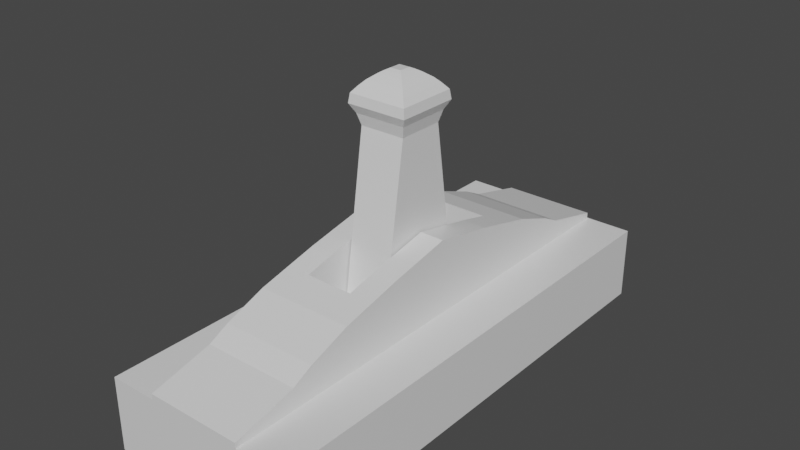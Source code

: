 # Source: Lever.blend  (saved by Blender 2.90.8; exported with 4.5.12 LTS)
import bpy
from mathutils import Matrix  # noqa: F401  (used for matrix-valued properties, if any)

bpy.ops.wm.read_factory_settings(use_empty=True)
scene = bpy.context.scene
scene.name = 'Scene'

# ---- collections
col_collection = bpy.data.collections.new('Collection'); scene.collection.children.link(col_collection)

# ---- materials (node trees are filled in below, after node groups)
mat_material = bpy.data.materials.new('Material')
mat_material.alpha_threshold = 0.0
mat_material.use_transparent_shadow = False
mat_material.line_color = (0.0, 0.0, 0.0, 1.0)

# ---- material node trees
mat_material.use_nodes = True; mat_material.node_tree.nodes.clear()
_N = mat_material.node_tree.nodes; _L = mat_material.node_tree.links
n0 = _N.new('ShaderNodeOutputMaterial'); n0.name = 'Material Output'; n0.location = (300, 300)
n1 = _N.new('ShaderNodeBsdfPrincipled'); n1.name = 'Principled BSDF'; n1.location = (10, 300)
n1.distribution = 'GGX'
n1.subsurface_method = 'BURLEY'
n1.inputs[2].default_value = 0.4
n1.inputs[3].default_value = 1.45
n1.inputs[27].default_value = (0.0, 0.0, 0.0, 1.0)
n1.inputs[28].default_value = 1.0
_L.new(n1.outputs[0], n0.inputs[0])
n0.is_active_output = True

# ---- world
world_world = bpy.data.worlds.new('World'); scene.world = world_world
world_world.use_nodes = True; world_world.node_tree.nodes.clear()
_N = world_world.node_tree.nodes; _L = world_world.node_tree.links
n0 = _N.new('ShaderNodeOutputWorld'); n0.name = 'World Output'; n0.location = (300, 300)
n1 = _N.new('ShaderNodeBackground'); n1.name = 'Background'; n1.location = (10, 300)
n1.inputs[0].default_value = (0.05088, 0.05088, 0.05088, 1.0)
_L.new(n1.outputs[0], n0.inputs[0])
n0.is_active_output = True
world_world.color = (0.05088, 0.05088, 0.05088)
world_world.use_sun_shadow = False
world_world.sun_shadow_jitter_overblur = 0.0

# ---- meshes
me_cube = bpy.data.meshes.new('Cube')
me_cube.from_pydata([(0.1937, 0.5, 0.1487), (0.1937, 0.5, 0.0), (0.1937, -0.5, 0.1487), (0.1937, -0.5, 0.0), (-0.1937, 0.5, 0.1487), (-0.1937, 0.5, 0.0), (-0.1937, -0.5, 0.1487), (-0.1937, -0.5, 0.0), (0.0, -0.5, 0.1487), (0.1937, 0.0, 0.1487), (-0.1937, 0.0, 0.1487), (0.0, 0.5, 0.1487), (-0.09685, 0.3333, 0.2115), (-0.09685, -0.5, 0.1487), (0.1937, -0.25, 0.1487), (-0.1937, 0.25, 0.1487), (0.09685, 0.5, 0.1487), (0.09685, -0.5, 0.1487), (0.1937, 0.25, 0.1487), (-0.1937, -0.25, 0.1487), (-0.09685, 0.5, 0.1487), (0.0, 0.2917, 0.2269), (0.0, 0.3333, 0.2115), (0.09685, 0.0, 0.1487), (-0.09685, 0.0, 0.1487), (-0.09685, 0.25, 0.1487), (0.09685, 0.25, 0.1487), (0.09685, -0.25, 0.1487), (-0.09685, -0.25, 0.1487), (0.04842, -0.5, 0.1487), (-0.04842, 0.5, 0.1487), (0.09685, 0.2917, 0.1487), (0.09685, 0.3333, 0.1487), (-0.09685, 0.2917, 0.1487), (-0.04842, -0.5, 0.1487), (0.04842, 0.5, 0.1487), (-0.09685, 0.3333, 0.1487), (0.04842, -0.3333, 0.2115), (0.04842, -0.2917, 0.2269), (-0.09685, 0.125, 0.1487), (-0.09685, 0.375, 0.1487), (-0.04842, -0.3333, 0.2115), (0.09685, 0.125, 0.1487), (0.09685, 0.375, 0.1487), (-0.04842, -0.2917, 0.2269), (0.09685, -0.375, 0.1487), (0.09685, -0.125, 0.1487), (-0.09685, -0.3333, 0.2115), (-0.09685, -0.375, 0.1487), (-0.09685, -0.125, 0.1487), (-0.09685, -0.2917, 0.2269), (0.09685, -0.3333, 0.2115), (0.09685, -0.2917, 0.2269), (0.0, -0.3333, 0.2115), (0.0, -0.2917, 0.2269), (-0.09685, -0.3333, 0.1487), (-0.09685, -0.2917, 0.1487), (0.09685, -0.3333, 0.1487), (0.09685, -0.2917, 0.1487), (0.04842, -0.5, 0.1598), (0.0, -0.5, 0.1598), (-0.04842, 0.5, 0.1598), (0.0, 0.5, 0.1598), (0.0, -0.375, 0.1905), (-0.04842, 0.0, 0.2979), (-0.04842, -0.5, 0.1598), (-0.09685, -0.5, 0.1598), (0.04842, 0.5, 0.1598), (0.09685, 0.5, 0.1598), (0.0, -0.25, 0.2424), (0.0, 0.375, 0.1905), (0.0, 0.25, 0.2424), (0.04842, 0.0, 0.2979), (0.09685, 0.0, 0.2979), (-0.09685, 0.125, 0.2727), (-0.09685, 0.0, 0.2979), (-0.09685, 0.375, 0.1905), (-0.09685, 0.25, 0.2424), (-0.04842, 0.25, 0.2424), (0.09685, 0.125, 0.2727), (0.09685, 0.375, 0.1905), (0.09685, 0.25, 0.2424), (0.04842, 0.25, 0.2424), (0.09685, -0.375, 0.1905), (0.09685, -0.5, 0.1598), (0.09685, -0.125, 0.2727), (0.09685, -0.25, 0.2424), (0.04842, -0.25, 0.2424), (-0.09685, -0.375, 0.1905), (-0.09685, -0.125, 0.2727), (-0.09685, -0.25, 0.2424), (-0.04842, -0.25, 0.2424), (-0.09685, 0.5, 0.1598), (-0.04842, -0.125, 0.2727), (-0.04842, -0.375, 0.1905), (0.04842, -0.125, 0.2727), (0.04842, 0.375, 0.1905), (-0.04842, 0.375, 0.1905), (-0.04842, 0.125, 0.2727), (0.04842, 0.125, 0.2727), (0.04842, -0.375, 0.1905), (-0.09685, 0.2917, 0.2269), (0.09685, 0.3333, 0.2115), (0.09685, 0.2917, 0.2269), (0.04842, 0.3333, 0.2115), (0.04842, 0.2917, 0.2269), (-0.04842, 0.3333, 0.2115), (-0.04842, 0.2917, 0.2269), (0.09685, -0.1875, 0.1487), (-0.09685, -0.1875, 0.1487), (0.0, -0.1875, 0.2576), (0.09685, -0.1875, 0.2576), (-0.09685, -0.1875, 0.2576), (-0.04842, -0.1875, 0.2576), (0.04842, -0.1875, 0.2576), (-0.09685, 0.1875, 0.1487), (0.09685, 0.1875, 0.1487), (0.0, 0.1875, 0.2576), (-0.09685, 0.1875, 0.2576), (0.09685, 0.1875, 0.2576), (-0.04842, 0.1875, 0.2576), (0.04842, 0.1875, 0.2576), (0.0, 0.125, 0.1781), (0.0, 0.0, 0.1781), (-0.04573, 0.0, 0.1781), (0.0, 0.1875, 0.1781), (0.0, -0.125, 0.1781), (0.04842, 0.0, 0.1781), (-0.04573, -0.1002, 0.1781), (0.04573, -0.1002, 0.1781), (-0.04573, 0.1002, 0.1781), (-0.04842, 0.1875, 0.1781), (0.04573, 0.1002, 0.1781), (0.04842, 0.1875, 0.1781), (0.0, -0.1875, 0.1781), (-0.04842, -0.1875, 0.1781), (0.04842, -0.1875, 0.1781), (-0.04842, 0.0, 0.1781), (-0.04842, -0.125, 0.1781), (0.0, -0.1002, 0.1781), (0.04573, 0.0, 0.1781), (0.04842, -0.125, 0.1781), (-0.04842, 0.125, 0.1781), (0.0, 0.1002, 0.1781), (0.04842, 0.125, 0.1781)], [], [(28, 19, 6, 13, 48, 55, 56), (3, 2, 17, 29, 8, 34, 13, 6, 7), (7, 6, 19, 10, 15, 4, 5), (5, 1, 3, 7), (1, 0, 18, 9, 14, 2, 3), (5, 4, 20, 30, 11, 35, 16, 0, 1), (54, 44, 41, 53), (69, 91, 44, 54), (25, 15, 10, 24, 39, 115), (44, 50, 47, 41), (91, 90, 50, 44), (20, 4, 15, 25, 33, 36, 40), (18, 26, 116, 42, 23, 9), (0, 16, 43, 32, 31, 26, 18), (52, 38, 37, 51), (14, 27, 58, 57, 45, 17, 2), (9, 23, 46, 108, 27, 14), (86, 87, 38, 52), (38, 54, 53, 37), (87, 69, 54, 38), (24, 10, 19, 28, 109, 49), (39, 24, 75, 74), (35, 11, 62, 67), (116, 26, 81, 119), (24, 49, 89, 75), (34, 8, 60, 65), (16, 35, 67, 68), (109, 28, 90, 112), (55, 48, 88, 47), (11, 30, 61, 62), (32, 43, 80, 102), (20, 40, 76, 92), (48, 13, 66, 88), (23, 42, 79, 73), (115, 39, 74, 118), (46, 23, 73, 85), (13, 34, 65, 66), (58, 27, 86, 52), (8, 29, 59, 60), (30, 20, 92, 61), (108, 46, 85, 111), (29, 17, 84, 59), (33, 25, 77, 101), (17, 45, 83, 84), (43, 16, 68, 80), (100, 63, 60, 59), (95, 72, 127, 141), (98, 74, 75, 64), (107, 101, 77, 78), (105, 21, 71, 82), (114, 110, 69, 87), (94, 88, 66, 65), (113, 112, 90, 91), (110, 113, 91, 69), (110, 114, 136, 134), (64, 75, 89, 93), (63, 94, 65, 60), (53, 41, 94, 63), (41, 47, 88, 94), (111, 114, 87, 86), (73, 72, 95, 85), (99, 121, 133, 144), (103, 105, 82, 81), (68, 67, 96, 80), (67, 62, 70, 96), (21, 107, 78, 71), (62, 61, 97, 70), (61, 92, 76, 97), (121, 117, 125, 133), (64, 93, 138, 137), (120, 118, 74, 98), (79, 99, 72, 73), (119, 121, 99, 79), (114, 95, 141, 136), (83, 100, 59, 84), (51, 37, 100, 83), (37, 53, 63, 100), (45, 57, 51, 83), (57, 58, 52, 51), (28, 56, 50, 90), (56, 55, 47, 50), (70, 97, 106, 22), (22, 106, 107, 21), (80, 96, 104, 102), (102, 104, 105, 103), (96, 70, 22, 104), (104, 22, 21, 105), (97, 76, 12, 106), (106, 12, 101, 107), (40, 36, 12, 76), (36, 33, 101, 12), (26, 31, 103, 81), (31, 32, 102, 103), (85, 95, 114, 111), (117, 120, 131, 125), (93, 89, 112, 113), (120, 98, 142, 131), (27, 108, 111, 86), (49, 109, 112, 89), (82, 71, 117, 121), (81, 82, 121, 119), (78, 77, 118, 120), (71, 78, 120, 117), (25, 115, 118, 77), (42, 116, 119, 79), (132, 143, 123, 140), (123, 124, 128, 139), (140, 123, 139, 129), (143, 130, 124, 123), (125, 131, 142, 122), (133, 125, 122, 144), (126, 138, 135, 134), (141, 126, 134, 136), (113, 110, 134, 135), (98, 64, 137, 142), (93, 113, 135, 138), (72, 99, 144, 127), (128, 124, 137, 138), (139, 128, 138, 126), (140, 129, 141, 127), (129, 139, 126, 141), (124, 130, 142, 137), (130, 143, 122, 142), (132, 140, 127, 144), (143, 132, 144, 122)])
_uv = me_cube.uv_layers.new(name='UVMap')
_uv.uv.foreach_set('vector', [0.9293, 0.1802, 0.8587, 0.1802, 0.8587, 0.0, 0.9293, 0.0, 0.9293, 0.0901, 0.9293, 0.1201, 0.9293, 0.1502, 0.0, 0.7208, 0.1085, 0.7208, 0.1085, 0.7906, 0.1085, 0.8255, 0.1085, 0.8604, 0.1085, 0.8953, 0.1085, 0.9302, 0.1085, 1.0, 4.605e-08, 1.0, 0.8587, 0.7208, 0.7502, 0.7208, 0.7502, 0.5406, 0.7502, 0.3604, 0.7502, 0.1802, 0.7502, 0.0, 0.8587, 0.0, 6.524e-08, 0.0, 0.2827, 2.148e-08, 0.2827, 0.7208, 0.0, 0.7208, 0.7502, 0.7208, 0.6417, 0.7208, 0.6417, 0.5406, 0.6417, 0.3604, 0.6417, 0.1802, 0.6417, 4.296e-08, 0.7502, 0.0, 0.2332, 1.0, 0.1247, 1.0, 0.1247, 0.9302, 0.1247, 0.8953, 0.1247, 0.8604, 0.1247, 0.8255, 0.1247, 0.7906, 0.1247, 0.7208, 0.2332, 0.7208, 0.3533, 0.1502, 0.318, 0.1502, 0.318, 0.1201, 0.3533, 0.1201, 0.3533, 0.1802, 0.318, 0.1802, 0.318, 0.1502, 0.3533, 0.1502, 0.9293, 0.5406, 0.8587, 0.5406, 0.8587, 0.3604, 0.9293, 0.3604, 0.9293, 0.4505, 0.9293, 0.4955, 0.318, 0.1502, 0.2827, 0.1502, 0.2827, 0.1201, 0.318, 0.1201, 0.318, 0.1802, 0.2827, 0.1802, 0.2827, 0.1502, 0.318, 0.1502, 0.9293, 0.7208, 0.8587, 0.7208, 0.8587, 0.5406, 0.9293, 0.5406, 0.9293, 0.5706, 0.9293, 0.6006, 0.9293, 0.6307, 0.9293, 0.1802, 1.0, 0.1802, 1.0, 0.2252, 1.0, 0.2703, 1.0, 0.3604, 0.9293, 0.3604, 0.9293, 0.0, 1.0, 0.0, 1.0, 0.0901, 1.0, 0.1201, 1.0, 0.1502, 1.0, 0.1802, 0.9293, 0.1802, 0.424, 0.1502, 0.3887, 0.1502, 0.3887, 0.1201, 0.424, 0.1201, 0.9293, 0.5406, 1.0, 0.5406, 1.0, 0.5706, 1.0, 0.6006, 1.0, 0.6307, 1.0, 0.7208, 0.9293, 0.7208, 0.9293, 0.3604, 1.0, 0.3604, 1.0, 0.4505, 1.0, 0.4955, 1.0, 0.5406, 0.9293, 0.5406, 0.424, 0.1802, 0.3887, 0.1802, 0.3887, 0.1502, 0.424, 0.1502, 0.3887, 0.1502, 0.3533, 0.1502, 0.3533, 0.1201, 0.3887, 0.1201, 0.3887, 0.1802, 0.3533, 0.1802, 0.3533, 0.1502, 0.3887, 0.1502, 0.9293, 0.3604, 0.8587, 0.3604, 0.8587, 0.1802, 0.9293, 0.1802, 0.9293, 0.2252, 0.9293, 0.2703, 0.6417, 0.2703, 0.6417, 0.3604, 0.5328, 0.3604, 0.5512, 0.2703, 0.1247, 0.8255, 0.1247, 0.8604, 0.1166, 0.8604, 0.1166, 0.8255, 0.5328, 0.4955, 0.5328, 0.5406, 0.4644, 0.5406, 0.4534, 0.4955, 0.6417, 0.3604, 0.6417, 0.4505, 0.5512, 0.4505, 0.5328, 0.3604, 0.1085, 0.8953, 0.1085, 0.8604, 0.1166, 0.8604, 0.1166, 0.8953, 0.1247, 0.7906, 0.1247, 0.8255, 0.1166, 0.8255, 0.1166, 0.7906, 0.6417, 0.4955, 0.6417, 0.5406, 0.5733, 0.5406, 0.5622, 0.4955, 0.6417, 0.6006, 0.6417, 0.6307, 0.6112, 0.6307, 0.5959, 0.6006, 0.1247, 0.8604, 0.1247, 0.8953, 0.1166, 0.8953, 0.1166, 0.8604, 0.5328, 0.6006, 0.5328, 0.6307, 0.5023, 0.6307, 0.487, 0.6006, 0.6417, 0.0, 0.6417, 0.0901, 0.6112, 0.0901, 0.6336, 0.0, 0.6417, 0.6307, 0.6417, 0.7208, 0.6336, 0.7208, 0.6112, 0.6307, 0.5328, 0.3604, 0.5328, 0.4505, 0.4423, 0.4505, 0.424, 0.3604, 0.6417, 0.2252, 0.6417, 0.2703, 0.5512, 0.2703, 0.5622, 0.2252, 0.5328, 0.2703, 0.5328, 0.3604, 0.424, 0.3604, 0.4423, 0.2703, 0.1085, 0.9302, 0.1085, 0.8953, 0.1166, 0.8953, 0.1166, 0.9302, 0.5328, 0.1502, 0.5328, 0.1802, 0.4644, 0.1802, 0.4758, 0.1502, 0.1085, 0.8604, 0.1085, 0.8255, 0.1166, 0.8255, 0.1166, 0.8604, 0.1247, 0.8953, 0.1247, 0.9302, 0.1166, 0.9302, 0.1166, 0.8953, 0.5328, 0.2252, 0.5328, 0.2703, 0.4423, 0.2703, 0.4534, 0.2252, 0.1085, 0.8255, 0.1085, 0.7906, 0.1166, 0.7906, 0.1166, 0.8255, 0.6417, 0.1502, 0.6417, 0.1802, 0.5733, 0.1802, 0.5847, 0.1502, 0.5328, 0.0, 0.5328, 0.0901, 0.5023, 0.0901, 0.5247, 0.0, 0.5328, 0.6307, 0.5328, 0.7208, 0.5247, 0.7208, 0.5023, 0.6307, 0.3887, 0.0901, 0.3533, 0.0901, 0.3533, 0.0, 0.3887, 0.0, 0.3884, 0.946, 0.3701, 0.8559, 0.4575, 0.8559, 0.4575, 0.946, 0.318, 0.4505, 0.2827, 0.4505, 0.2827, 0.3604, 0.318, 0.3604, 0.318, 0.5706, 0.2827, 0.5706, 0.2827, 0.5406, 0.318, 0.5406, 0.3887, 0.5706, 0.3533, 0.5706, 0.3533, 0.5406, 0.3887, 0.5406, 0.3887, 0.2252, 0.3533, 0.2252, 0.3533, 0.1802, 0.3887, 0.1802, 0.318, 0.0901, 0.2827, 0.0901, 0.2827, 0.0, 0.318, 0.0, 0.318, 0.2252, 0.2827, 0.2252, 0.2827, 0.1802, 0.318, 0.1802, 0.3533, 0.2252, 0.318, 0.2252, 0.318, 0.1802, 0.3533, 0.1802, 0.6997, 0.7557, 0.6997, 0.7906, 0.6417, 0.7906, 0.6417, 0.7557, 0.318, 0.3604, 0.2827, 0.3604, 0.2827, 0.2703, 0.318, 0.2703, 0.3533, 0.0901, 0.318, 0.0901, 0.318, 0.0, 0.3533, 0.0, 0.3533, 0.1201, 0.318, 0.1201, 0.318, 0.0901, 0.3533, 0.0901, 0.318, 0.1201, 0.2827, 0.1201, 0.2827, 0.0901, 0.318, 0.0901, 0.424, 0.2252, 0.3887, 0.2252, 0.3887, 0.1802, 0.424, 0.1802, 0.424, 0.3604, 0.3887, 0.3604, 0.3887, 0.2703, 0.424, 0.2703, 0.3884, 0.7658, 0.3995, 0.7208, 0.4575, 0.7208, 0.4575, 0.7658, 0.424, 0.5706, 0.3887, 0.5706, 0.3887, 0.5406, 0.424, 0.5406, 0.424, 0.7208, 0.3887, 0.7208, 0.3887, 0.6307, 0.424, 0.6307, 0.3887, 0.7208, 0.3533, 0.7208, 0.3533, 0.6307, 0.3887, 0.6307, 0.3533, 0.5706, 0.318, 0.5706, 0.318, 0.5406, 0.3533, 0.5406, 0.3533, 0.7208, 0.318, 0.7208, 0.318, 0.6307, 0.3533, 0.6307, 0.318, 0.7208, 0.2827, 0.7208, 0.2827, 0.6307, 0.318, 0.6307, 0.5861, 0.7208, 0.5861, 0.7557, 0.5281, 0.7557, 0.5281, 0.7208, 0.2827, 0.8559, 0.301, 0.7658, 0.3701, 0.7658, 0.3701, 0.8559, 0.318, 0.4955, 0.2827, 0.4955, 0.2827, 0.4505, 0.318, 0.4505, 0.424, 0.4505, 0.3887, 0.4505, 0.3887, 0.3604, 0.424, 0.3604, 0.424, 0.4955, 0.3887, 0.4955, 0.3887, 0.4505, 0.424, 0.4505, 0.3995, 0.9911, 0.3884, 0.946, 0.4575, 0.946, 0.4575, 0.9911, 0.424, 0.0901, 0.3887, 0.0901, 0.3887, 0.0, 0.424, 0.0, 0.424, 0.1201, 0.3887, 0.1201, 0.3887, 0.0901, 0.424, 0.0901, 0.3887, 0.1201, 0.3533, 0.1201, 0.3533, 0.0901, 0.3887, 0.0901, 0.5328, 0.0901, 0.5328, 0.1201, 0.487, 0.1201, 0.5023, 0.0901, 0.5328, 0.1201, 0.5328, 0.1502, 0.4758, 0.1502, 0.487, 0.1201, 0.6417, 0.5406, 0.6417, 0.5706, 0.5847, 0.5706, 0.5733, 0.5406, 0.6417, 0.5706, 0.6417, 0.6006, 0.5959, 0.6006, 0.5847, 0.5706, 0.3533, 0.6307, 0.318, 0.6307, 0.318, 0.6006, 0.3533, 0.6006, 0.3533, 0.6006, 0.318, 0.6006, 0.318, 0.5706, 0.3533, 0.5706, 0.424, 0.6307, 0.3887, 0.6307, 0.3887, 0.6006, 0.424, 0.6006, 0.424, 0.6006, 0.3887, 0.6006, 0.3887, 0.5706, 0.424, 0.5706, 0.3887, 0.6307, 0.3533, 0.6307, 0.3533, 0.6006, 0.3887, 0.6006, 0.3887, 0.6006, 0.3533, 0.6006, 0.3533, 0.5706, 0.3887, 0.5706, 0.318, 0.6307, 0.2827, 0.6307, 0.2827, 0.6006, 0.318, 0.6006, 0.318, 0.6006, 0.2827, 0.6006, 0.2827, 0.5706, 0.318, 0.5706, 0.6417, 0.0901, 0.6417, 0.1201, 0.5959, 0.1201, 0.6112, 0.0901, 0.6417, 0.1201, 0.6417, 0.1502, 0.5847, 0.1502, 0.5959, 0.1201, 0.5328, 0.5406, 0.5328, 0.5706, 0.4758, 0.5706, 0.4644, 0.5406, 0.5328, 0.5706, 0.5328, 0.6006, 0.487, 0.6006, 0.4758, 0.5706, 0.424, 0.2703, 0.3887, 0.2703, 0.3887, 0.2252, 0.424, 0.2252, 0.5861, 0.7557, 0.5861, 0.7906, 0.5281, 0.7906, 0.5281, 0.7557, 0.318, 0.2703, 0.2827, 0.2703, 0.2827, 0.2252, 0.318, 0.2252, 0.3121, 0.9911, 0.301, 0.946, 0.3701, 0.946, 0.3701, 0.9911, 0.5328, 0.1802, 0.5328, 0.2252, 0.4534, 0.2252, 0.4644, 0.1802, 0.6417, 0.4505, 0.6417, 0.4955, 0.5622, 0.4955, 0.5512, 0.4505, 0.3887, 0.5406, 0.3533, 0.5406, 0.3533, 0.4955, 0.3887, 0.4955, 0.424, 0.5406, 0.3887, 0.5406, 0.3887, 0.4955, 0.424, 0.4955, 0.318, 0.5406, 0.2827, 0.5406, 0.2827, 0.4955, 0.318, 0.4955, 0.3533, 0.5406, 0.318, 0.5406, 0.318, 0.4955, 0.3533, 0.4955, 0.6417, 0.1802, 0.6417, 0.2252, 0.5622, 0.2252, 0.5733, 0.1802, 0.5328, 0.4505, 0.5328, 0.4955, 0.4534, 0.4955, 0.4423, 0.4505, 0.5262, 0.9281, 0.4928, 0.9281, 0.4928, 0.8559, 0.5262, 0.8559, 0.4928, 0.8559, 0.4594, 0.8559, 0.4594, 0.7837, 0.4928, 0.7837, 0.5262, 0.8559, 0.4928, 0.8559, 0.4928, 0.7837, 0.5262, 0.7837, 0.4928, 0.9281, 0.4594, 0.9281, 0.4594, 0.8559, 0.4928, 0.8559, 0.4928, 0.9911, 0.4575, 0.9911, 0.4575, 0.946, 0.4928, 0.946, 0.5281, 0.9911, 0.4928, 0.9911, 0.4928, 0.946, 0.5281, 0.946, 0.4928, 0.7658, 0.4575, 0.7658, 0.4575, 0.7208, 0.4928, 0.7208, 0.5281, 0.7658, 0.4928, 0.7658, 0.4928, 0.7208, 0.5281, 0.7208, 0.6997, 0.7208, 0.6997, 0.7557, 0.6417, 0.7557, 0.6417, 0.7208, 0.301, 0.946, 0.2827, 0.8559, 0.3701, 0.8559, 0.3701, 0.946, 0.301, 0.7658, 0.3121, 0.7208, 0.3701, 0.7208, 0.3701, 0.7658, 0.3701, 0.8559, 0.3884, 0.7658, 0.4575, 0.7658, 0.4575, 0.8559, 0.4594, 0.7837, 0.4594, 0.8559, 0.4575, 0.8559, 0.4575, 0.7658, 0.4928, 0.7837, 0.4594, 0.7837, 0.4575, 0.7658, 0.4928, 0.7658, 0.5262, 0.8559, 0.5262, 0.7837, 0.5281, 0.7658, 0.5281, 0.8559, 0.5262, 0.7837, 0.4928, 0.7837, 0.4928, 0.7658, 0.5281, 0.7658, 0.4594, 0.8559, 0.4594, 0.9281, 0.4575, 0.946, 0.4575, 0.8559, 0.4594, 0.9281, 0.4928, 0.9281, 0.4928, 0.946, 0.4575, 0.946, 0.5262, 0.9281, 0.5262, 0.8559, 0.5281, 0.8559, 0.5281, 0.946, 0.4928, 0.9281, 0.5262, 0.9281, 0.5281, 0.946, 0.4928, 0.946])
me_cube.materials.append(mat_material)
me_cube.use_remesh_preserve_volume = False
me_cube.use_remesh_preserve_attributes = False
me_cube.use_mirror_vertex_groups = False
me_cube.update()
me_cube_001 = bpy.data.meshes.new('Cube.001')
me_cube_001.from_pydata([(0.0, 0.0, 0.1388), (-0.04573, 0.0, 0.1388), (-0.04573, -0.1002, 0.1388), (0.04573, -0.1002, 0.1388), (-0.04573, 0.1002, 0.1388), (0.04573, 0.1002, 0.1388), (0.0, -0.1002, 0.1388), (0.04573, 0.0, 0.1388), (0.0, 0.1002, 0.1388), (0.0, 0.04732, 0.4908), (0.0, 0.06341, 0.5317), (-0.04573, 7.863e-09, 0.4908), (0.0, -0.04732, 0.4908), (0.04573, 7.863e-09, 0.4908), (-0.04573, -0.04732, 0.4908), (0.04573, -0.04732, 0.4908), (-0.04573, 0.04732, 0.4908), (0.04573, 0.04732, 0.4908), (0.0, 0.05365, 0.5137), (0.0, 0.06086, 0.5504), (-0.05184, 7.977e-09, 0.5137), (0.0, -0.05365, 0.5137), (0.05184, 7.977e-09, 0.5137), (-0.05184, -0.05365, 0.5137), (0.05184, -0.05365, 0.5137), (-0.05184, 0.05365, 0.5137), (0.05184, 0.05365, 0.5137), (0.0, 0.05076, 0.5628), (-0.06128, 3.456e-09, 0.5317), (0.0, -0.06341, 0.5317), (0.06128, 3.456e-09, 0.5317), (-0.06128, -0.06341, 0.5317), (0.06128, -0.06341, 0.5317), (-0.06128, 0.06341, 0.5317), (0.06128, 0.06341, 0.5317), (0.0, 0.04095, 0.5729), (-0.05881, 5.265e-09, 0.5504), (0.0, -0.06086, 0.5504), (0.05881, 5.265e-09, 0.5504), (-0.05881, -0.06086, 0.5504), (0.05881, -0.06086, 0.5504), (-0.05881, 0.06086, 0.5504), (0.05881, 0.06086, 0.5504), (0.0, 0.02679, 0.5834), (-0.04906, 9.335e-09, 0.5628), (0.0, -0.05076, 0.5628), (0.04906, 9.335e-09, 0.5628), (-0.04906, -0.05076, 0.5628), (0.04906, -0.05076, 0.5628), (-0.04906, 0.05076, 0.5628), (0.04906, 0.05076, 0.5628), (0.0, 0.01884, 0.5883), (-0.03958, 1.31e-08, 0.5729), (0.0, -0.04095, 0.5729), (0.03958, 1.31e-08, 0.5729), (-0.03958, -0.04095, 0.5729), (0.03958, -0.04095, 0.5729), (-0.03958, 0.04095, 0.5729), (0.03958, 0.04095, 0.5729), (0.0, 0.01143, 0.592), (-0.02589, 1.872e-08, 0.5834), (0.0, -0.02679, 0.5834), (0.02589, 1.872e-08, 0.5834), (-0.02589, -0.02679, 0.5834), (0.02589, -0.02679, 0.5834), (-0.02589, 0.02679, 0.5834), (0.02589, 0.02679, 0.5834), (-0.0182, 1.775e-08, 0.5883), (0.0, -0.01884, 0.5883), (0.0182, 1.775e-08, 0.5883), (-0.0182, -0.01884, 0.5883), (0.0182, -0.01884, 0.5883), (-0.0182, 0.01884, 0.5883), (0.0182, 0.01884, 0.5883), (0.0, 2.827e-08, 0.592), (-0.01105, 2.827e-08, 0.592), (0.0, -0.01143, 0.592), (0.01105, 2.827e-08, 0.592), (-0.01105, -0.01143, 0.592), (0.01105, -0.01143, 0.592), (-0.01105, 0.01143, 0.592), (0.01105, 0.01143, 0.592)], [], [(5, 7, 0, 8), (0, 6, 2, 1), (7, 3, 6, 0), (8, 0, 1, 4), (14, 12, 21, 23), (12, 15, 24, 21), (9, 16, 25, 18), (17, 9, 18, 26), (3, 7, 13, 15), (1, 2, 14, 11), (5, 8, 9, 17), (8, 4, 16, 9), (6, 3, 15, 12), (2, 6, 12, 14), (7, 5, 17, 13), (4, 1, 11, 16), (23, 21, 29, 31), (21, 24, 32, 29), (18, 25, 33, 10), (26, 18, 10, 34), (13, 17, 26, 22), (16, 11, 20, 25), (15, 13, 22, 24), (11, 14, 23, 20), (34, 10, 19, 42), (28, 31, 39, 36), (32, 30, 38, 40), (33, 28, 36, 41), (22, 26, 34, 30), (25, 20, 28, 33), (24, 22, 30, 32), (20, 23, 31, 28), (36, 39, 47, 44), (40, 38, 46, 48), (41, 36, 44, 49), (38, 42, 50, 46), (10, 33, 41, 19), (29, 32, 40, 37), (31, 29, 37, 39), (30, 34, 42, 38), (46, 50, 58, 54), (47, 45, 53, 55), (45, 48, 56, 53), (27, 49, 57, 35), (42, 19, 27, 50), (19, 41, 49, 27), (37, 40, 48, 45), (39, 37, 45, 47), (53, 56, 64, 61), (35, 57, 65, 43), (58, 35, 43, 66), (52, 55, 63, 60), (49, 44, 52, 57), (48, 46, 54, 56), (44, 47, 55, 52), (50, 27, 35, 58), (60, 63, 70, 67), (64, 62, 69, 71), (65, 60, 67, 72), (62, 66, 73, 69), (55, 53, 61, 63), (54, 58, 66, 62), (57, 52, 60, 65), (56, 54, 62, 64), (71, 69, 77, 79), (72, 67, 75, 80), (69, 73, 81, 77), (70, 68, 76, 78), (66, 43, 51, 73), (43, 65, 72, 51), (61, 64, 71, 68), (63, 61, 68, 70), (81, 59, 74, 77), (74, 75, 78, 76), (77, 74, 76, 79), (59, 80, 75, 74), (67, 70, 78, 75), (73, 51, 59, 81), (51, 72, 80, 59), (68, 71, 79, 76)])
_uv = me_cube_001.uv_layers.new(name='UVMap')
_uv.uv.foreach_set('vector', [0.4518, 0.6768, 0.4518, 0.8384, 0.381, 0.8384, 0.381, 0.6768, 0.381, 0.8384, 0.381, 1.0, 0.3102, 1.0, 0.3102, 0.8384, 0.4518, 0.8384, 0.4518, 1.0, 0.381, 1.0, 0.381, 0.8384, 0.381, 0.6768, 0.381, 0.8384, 0.3102, 0.8384, 0.3102, 0.6768, 0.9759, 0.1322, 0.9051, 0.1322, 0.9051, 0.09764, 0.9854, 0.09764, 0.9051, 0.1322, 0.8343, 0.1322, 0.8248, 0.09764, 0.9051, 0.09764, 0.7153, 0.1322, 0.6445, 0.1322, 0.6351, 0.09764, 0.7153, 0.09764, 0.7861, 0.1322, 0.7153, 0.1322, 0.7153, 0.09764, 0.7956, 0.09764, 0.6204, 0.6768, 0.4653, 0.6768, 0.4653, 0.1156, 0.5386, 0.1156, 0.1551, 0.6956, 0.0, 0.6956, 0.08184, 0.1326, 0.1551, 0.1326, 0.7861, 0.7062, 0.7153, 0.7062, 0.7153, 0.1322, 0.7861, 0.1322, 0.7153, 0.7062, 0.6445, 0.7062, 0.6445, 0.1322, 0.7153, 0.1322, 0.9051, 0.7062, 0.8343, 0.7062, 0.8343, 0.1322, 0.9051, 0.1322, 0.9759, 0.7062, 0.9051, 0.7062, 0.9051, 0.1322, 0.9759, 0.1322, 0.4653, 0.6768, 0.3102, 0.6768, 0.3921, 0.1156, 0.4653, 0.1156, 0.3102, 0.6956, 0.1551, 0.6956, 0.1551, 0.1326, 0.2284, 0.1326, 0.9854, 0.09764, 0.9051, 0.09764, 0.9051, 0.07162, 1.0, 0.07162, 0.9051, 0.09764, 0.8248, 0.09764, 0.8102, 0.07162, 0.9051, 0.07162, 0.7153, 0.09764, 0.6351, 0.09764, 0.6204, 0.07162, 0.7153, 0.07162, 0.7956, 0.09764, 0.7153, 0.09764, 0.7153, 0.07162, 0.8102, 0.07162, 0.4653, 0.1156, 0.3921, 0.1156, 0.3823, 0.07765, 0.4653, 0.07765, 0.2284, 0.1326, 0.1551, 0.1326, 0.1551, 0.0973, 0.2382, 0.0973, 0.5386, 0.1156, 0.4653, 0.1156, 0.4653, 0.07765, 0.5484, 0.07765, 0.1551, 0.1326, 0.08184, 0.1326, 0.07204, 0.0973, 0.1551, 0.0973, 0.8102, 0.07162, 0.7153, 0.07162, 0.7153, 0.0413, 0.8064, 0.0413, 0.1551, 0.07037, 0.05693, 0.07037, 0.06087, 0.04005, 0.1551, 0.04005, 0.5635, 0.04652, 0.4653, 0.04652, 0.4653, 0.01741, 0.5596, 0.01741, 0.2533, 0.07037, 0.1551, 0.07037, 0.1551, 0.04005, 0.2493, 0.04005, 0.4653, 0.07765, 0.3823, 0.07765, 0.3672, 0.04652, 0.4653, 0.04652, 0.2382, 0.0973, 0.1551, 0.0973, 0.1551, 0.07037, 0.2533, 0.07037, 0.5484, 0.07765, 0.4653, 0.07765, 0.4653, 0.04652, 0.5635, 0.04652, 0.1551, 0.0973, 0.07204, 0.0973, 0.05693, 0.07037, 0.1551, 0.07037, 0.1551, 0.04005, 0.06087, 0.04005, 0.0765, 0.01814, 0.1551, 0.01814, 0.5596, 0.01741, 0.4653, 0.01741, 0.4653, 0.0, 0.5439, 0.0, 0.2493, 0.04005, 0.1551, 0.04005, 0.1551, 0.01814, 0.2337, 0.01814, 0.4653, 0.01741, 0.3711, 0.01741, 0.3867, 0.0, 0.4653, 0.0, 0.7153, 0.07162, 0.6204, 0.07162, 0.6243, 0.0413, 0.7153, 0.0413, 0.9051, 0.07162, 0.8102, 0.07162, 0.814, 0.0413, 0.9051, 0.0413, 1.0, 0.07162, 0.9051, 0.07162, 0.9051, 0.0413, 0.9962, 0.0413, 0.4653, 0.04652, 0.3672, 0.04652, 0.3711, 0.01741, 0.4653, 0.01741, 0.4518, 0.7587, 0.4518, 0.6768, 0.4665, 0.6926, 0.4665, 0.7587, 0.9811, 0.01877, 0.9051, 0.01877, 0.9051, 0.0, 0.9664, 0.0, 0.9051, 0.01877, 0.8291, 0.01877, 0.8438, 0.0, 0.9051, 0.0, 0.7153, 0.01877, 0.6394, 0.01877, 0.654, 0.0, 0.7153, 0.0, 0.8064, 0.0413, 0.7153, 0.0413, 0.7153, 0.01877, 0.7913, 0.01877, 0.7153, 0.0413, 0.6243, 0.0413, 0.6394, 0.01877, 0.7153, 0.01877, 0.9051, 0.0413, 0.814, 0.0413, 0.8291, 0.01877, 0.9051, 0.01877, 0.9962, 0.0413, 0.9051, 0.0413, 0.9051, 0.01877, 0.9811, 0.01877, 0.5278, 0.8248, 0.4665, 0.8248, 0.4877, 0.8019, 0.5278, 0.8019, 0.5278, 0.6926, 0.5891, 0.6926, 0.5679, 0.7155, 0.5278, 0.7155, 0.4665, 0.6926, 0.5278, 0.6926, 0.5278, 0.7155, 0.4877, 0.7155, 0.5891, 0.7587, 0.5891, 0.8248, 0.5679, 0.8019, 0.5679, 0.7587, 0.2337, 0.01814, 0.1551, 0.01814, 0.1551, 0.0, 0.2185, 0.0, 0.4518, 0.8406, 0.4518, 0.7587, 0.4665, 0.7587, 0.4665, 0.8248, 0.1551, 0.01814, 0.0765, 0.01814, 0.09169, 0.0, 0.1551, 0.0, 0.7913, 0.01877, 0.7153, 0.01877, 0.7153, 0.0, 0.7766, 0.0, 0.5679, 0.7587, 0.5679, 0.8019, 0.556, 0.7891, 0.556, 0.7587, 0.4877, 0.8019, 0.4877, 0.7587, 0.4996, 0.7587, 0.4996, 0.7891, 0.5679, 0.7155, 0.5679, 0.7587, 0.556, 0.7587, 0.556, 0.7283, 0.4877, 0.7587, 0.4877, 0.7155, 0.4996, 0.7283, 0.4996, 0.7587, 0.5891, 0.8248, 0.5278, 0.8248, 0.5278, 0.8019, 0.5679, 0.8019, 0.4665, 0.7587, 0.4665, 0.6926, 0.4877, 0.7155, 0.4877, 0.7587, 0.5891, 0.6926, 0.5891, 0.7587, 0.5679, 0.7587, 0.5679, 0.7155, 0.4665, 0.8248, 0.4665, 0.7587, 0.4877, 0.7587, 0.4877, 0.8019, 0.4996, 0.7891, 0.4996, 0.7587, 0.5107, 0.7587, 0.5107, 0.7771, 0.556, 0.7283, 0.556, 0.7587, 0.5449, 0.7587, 0.5449, 0.7402, 0.4996, 0.7587, 0.4996, 0.7283, 0.5107, 0.7402, 0.5107, 0.7587, 0.556, 0.7891, 0.5278, 0.7891, 0.5278, 0.7771, 0.5449, 0.7771, 0.4877, 0.7155, 0.5278, 0.7155, 0.5278, 0.7283, 0.4996, 0.7283, 0.5278, 0.7155, 0.5679, 0.7155, 0.556, 0.7283, 0.5278, 0.7283, 0.5278, 0.8019, 0.4877, 0.8019, 0.4996, 0.7891, 0.5278, 0.7891, 0.5679, 0.8019, 0.5278, 0.8019, 0.5278, 0.7891, 0.556, 0.7891, 0.5107, 0.7402, 0.5278, 0.7402, 0.5278, 0.7587, 0.5107, 0.7587, 0.5278, 0.7587, 0.5449, 0.7587, 0.5449, 0.7771, 0.5278, 0.7771, 0.5107, 0.7587, 0.5278, 0.7587, 0.5278, 0.7771, 0.5107, 0.7771, 0.5278, 0.7402, 0.5449, 0.7402, 0.5449, 0.7587, 0.5278, 0.7587, 0.556, 0.7587, 0.556, 0.7891, 0.5449, 0.7771, 0.5449, 0.7587, 0.4996, 0.7283, 0.5278, 0.7283, 0.5278, 0.7402, 0.5107, 0.7402, 0.5278, 0.7283, 0.556, 0.7283, 0.5449, 0.7402, 0.5278, 0.7402, 0.5278, 0.7891, 0.4996, 0.7891, 0.5107, 0.7771, 0.5278, 0.7771])
me_cube_001.materials.append(mat_material)
me_cube_001.use_remesh_preserve_volume = False
me_cube_001.use_remesh_preserve_attributes = False
me_cube_001.use_mirror_vertex_groups = False
me_cube_001.update()

# ---- objects
ob_leverbase = bpy.data.objects.new('LeverBase', me_cube)
ob_lever = bpy.data.objects.new('Lever', me_cube_001)

# ---- transforms, parenting, visibility, modifiers, constraints
ob_leverbase.location = (0.0, 0.0, 0.0)
ob_leverbase.lock_rotations_4d = False
ob_leverbase.empty_display_type = 'ARROWS'
ob_leverbase.lineart.crease_threshold = 0.0
ob_lever.location = (0.0, 0.0, 0.0)
ob_lever.lock_rotations_4d = False
ob_lever.empty_display_type = 'ARROWS'
ob_lever.lineart.crease_threshold = 0.0

# ---- collection membership
col_collection.objects.link(ob_leverbase)
col_collection.objects.link(ob_lever)

# ---- scene / render settings (as saved in the file)
scene.frame_start = 1; scene.frame_end = 250; scene.frame_set(1)
scene.render.engine = 'BLENDER_EEVEE_NEXT'
scene.cycles.use_denoising = False
scene.cycles.samples = 128
scene.cycles.sampling_pattern = 'TABULATED_SOBOL'
scene.cycles.use_adaptive_sampling = False
scene.cycles.use_light_tree = False
scene.view_settings.view_transform = 'Filmic'
bpy.context.view_layer.update()

# ---- added for rendering (the .blend has no active camera and no usable light): camera, sun
cam_auto = bpy.data.cameras.new('AutoCamera')
cam_auto.lens = 50.0
cam_auto.sensor_width = 36.0
cam_auto.clip_end = 1000.0
ob_auto_camera = bpy.data.objects.new('AutoCamera', cam_auto)
scene.collection.objects.link(ob_auto_camera)
ob_auto_camera.location = (1.13336, -1.36003, 1.20269)
ob_auto_camera.rotation_euler = (1.09748, -7.21219e-08, 0.694738)
scene.camera = ob_auto_camera
light_auto_sun = bpy.data.lights.new('AutoSun', 'SUN')
light_auto_sun.energy = 3.0
light_auto_sun.angle = 0.0523599
ob_auto_sun = bpy.data.objects.new('AutoSun', light_auto_sun)
scene.collection.objects.link(ob_auto_sun)
ob_auto_sun.rotation_euler = (0.872665, 0.174533, 0.523599)
bpy.context.view_layer.update()
